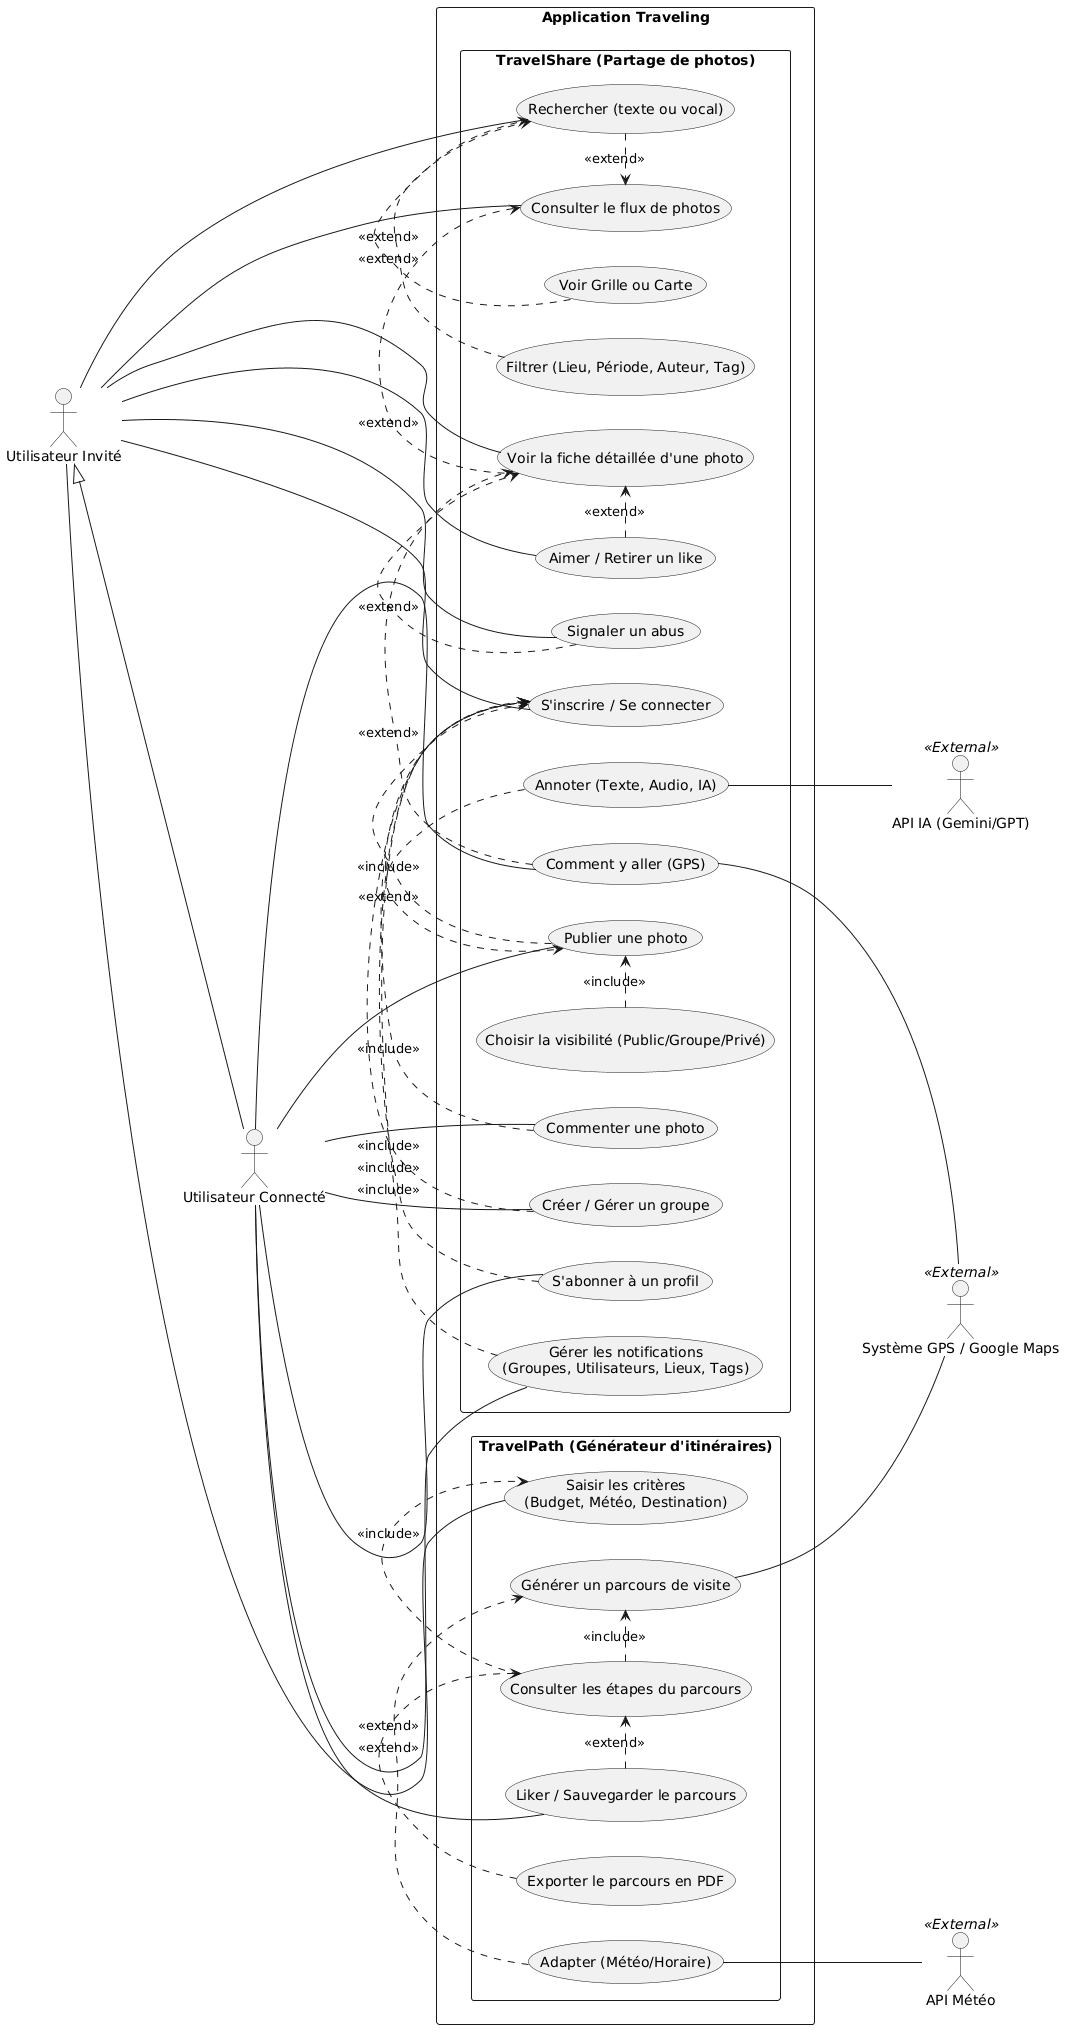

The diagram above was rendered by PlantUML. Its source (embedded in the PNG):
@startuml
left to right direction
skinparam packageStyle rectangle

' --- Acteurs ---
actor "Utilisateur Invité" as Invite
actor "Utilisateur Connecté" as Connecte
Invite <|-- Connecte

actor "API Météo" as APIMeteo << External >>
actor "Système GPS / Google Maps" as GPS << External >>
actor "API IA (Gemini/GPT)" as APIAI << External >>

' --- Système ---
rectangle "Application Traveling" {

    package "TravelShare (Partage de photos)" {
        usecase "S'inscrire / Se connecter" as UC_Auth
        usecase "Consulter le flux de photos" as UC_ConsulterFlux
        usecase "Rechercher (texte ou vocal)" as UC_Rechercher
        usecase "Filtrer (Lieu, Période, Auteur, Tag)" as UC_Filtrer
        usecase "Voir Grille ou Carte" as UC_VueGrilleCarte

        usecase "Voir la fiche détaillée d'une photo" as UC_FichePhoto
        usecase "Aimer / Retirer un like" as UC_Liker
        usecase "Signaler un abus" as UC_Signaler
        usecase "Comment y aller (GPS)" as UC_Itineraire

        usecase "Publier une photo" as UC_Publier
        usecase "Annoter (Texte, Audio, IA)" as UC_Annoter
        usecase "Choisir la visibilité (Public/Groupe/Privé)" as UC_Visibilite
        usecase "Commenter une photo" as UC_Commenter

        usecase "Créer / Gérer un groupe" as UC_Groupe
        usecase "Gérer les notifications\n(Groupes, Utilisateurs, Lieux, Tags)" as UC_Notif
        usecase "S'abonner à un profil" as UC_Abonner
    }

    package "TravelPath (Générateur d'itinéraires)" {
        usecase "Saisir les critères\n(Budget, Météo, Destination)" as UC_Criteres
        usecase "Générer un parcours de visite" as UC_GenererParcours
        usecase "Adapter (Météo/Horaire)" as UC_AdapterParcours
        usecase "Consulter les étapes du parcours" as UC_ConsulterOptions
        usecase "Liker / Sauvegarder le parcours" as UC_SaveItinerary
        usecase "Exporter le parcours en PDF" as UC_ExporterPDF
    }
}

' --- Relations include / extend ---
UC_Rechercher .> UC_ConsulterFlux : <<extend>>
UC_Filtrer .> UC_Rechercher : <<extend>>
UC_VueGrilleCarte .> UC_Rechercher : <<extend>>
UC_FichePhoto .> UC_ConsulterFlux : <<extend>>
UC_Liker .> UC_FichePhoto : <<extend>>
UC_Signaler .> UC_FichePhoto : <<extend>>
UC_Itineraire .> UC_FichePhoto : <<extend>>

UC_Annoter .> UC_Publier : <<extend>>
UC_Visibilite .> UC_Publier : <<include>>
UC_Publier .> UC_Auth : <<include>>
UC_Commenter .> UC_Auth : <<include>>
UC_Groupe .> UC_Auth : <<include>>
UC_Abonner .> UC_Auth : <<include>>
UC_Notif .> UC_Auth : <<include>>

UC_ConsulterOptions .> UC_Criteres : <<include>>
UC_ConsulterOptions .> UC_GenererParcours : <<include>>
UC_AdapterParcours .> UC_GenererParcours : <<extend>>
UC_ExporterPDF .> UC_ConsulterOptions : <<extend>>
UC_SaveItinerary .> UC_ConsulterOptions : <<extend>>

' --- Relations Acteurs ---
' Invité
Invite -- UC_Auth
Invite -- UC_ConsulterFlux
Invite -- UC_Rechercher
Invite -- UC_FichePhoto
Invite -- UC_Liker
Invite -- UC_Signaler
Invite -- UC_Criteres

' Connecté
Connecte -- UC_Publier
Connecte -- UC_Commenter
Connecte -- UC_Groupe
Connecte -- UC_Abonner
Connecte -- UC_Notif
Connecte -- UC_Itineraire
Connecte -- UC_SaveItinerary

' Systèmes externes
UC_AdapterParcours -- APIMeteo
UC_GenererParcours -- GPS
UC_Itineraire -- GPS
UC_Annoter -- APIAI
@enduml